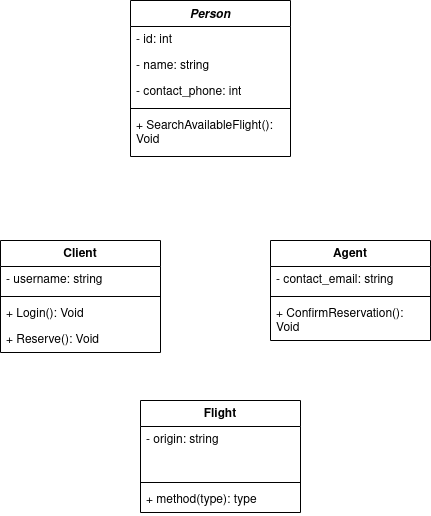

The diagram above was exported from draw.io. Its source (the exported page's mxGraphModel, read from the mxfile embedded in the PNG):
<mxGraphModel dx="1274" dy="673" grid="1" gridSize="10" guides="1" tooltips="1" connect="1" arrows="1" fold="1" page="1" pageScale="1" pageWidth="827" pageHeight="1169" math="0" shadow="0">
  <root>
    <mxCell id="0" />
    <mxCell id="1" parent="0" />
    <mxCell id="YhyqCgKLlZn7OOVxmhdU-1" value="Person" style="swimlane;fontStyle=3;align=center;verticalAlign=top;childLayout=stackLayout;horizontal=1;startSize=26;horizontalStack=0;resizeParent=1;resizeParentMax=0;resizeLast=0;collapsible=1;marginBottom=0;whiteSpace=wrap;html=1;" vertex="1" parent="1">
      <mxGeometry x="210" y="40" width="160" height="156" as="geometry" />
    </mxCell>
    <mxCell id="YhyqCgKLlZn7OOVxmhdU-2" value="- id: int" style="text;strokeColor=none;fillColor=none;align=left;verticalAlign=top;spacingLeft=4;spacingRight=4;overflow=hidden;rotatable=0;points=[[0,0.5],[1,0.5]];portConstraint=eastwest;whiteSpace=wrap;html=1;" vertex="1" parent="YhyqCgKLlZn7OOVxmhdU-1">
      <mxGeometry y="26" width="160" height="26" as="geometry" />
    </mxCell>
    <mxCell id="YhyqCgKLlZn7OOVxmhdU-5" value="- name: string" style="text;strokeColor=none;fillColor=none;align=left;verticalAlign=top;spacingLeft=4;spacingRight=4;overflow=hidden;rotatable=0;points=[[0,0.5],[1,0.5]];portConstraint=eastwest;whiteSpace=wrap;html=1;" vertex="1" parent="YhyqCgKLlZn7OOVxmhdU-1">
      <mxGeometry y="52" width="160" height="26" as="geometry" />
    </mxCell>
    <mxCell id="YhyqCgKLlZn7OOVxmhdU-17" value="- contact_phone: int" style="text;strokeColor=none;fillColor=none;align=left;verticalAlign=top;spacingLeft=4;spacingRight=4;overflow=hidden;rotatable=0;points=[[0,0.5],[1,0.5]];portConstraint=eastwest;whiteSpace=wrap;html=1;" vertex="1" parent="YhyqCgKLlZn7OOVxmhdU-1">
      <mxGeometry y="78" width="160" height="26" as="geometry" />
    </mxCell>
    <mxCell id="YhyqCgKLlZn7OOVxmhdU-3" value="" style="line;strokeWidth=1;fillColor=none;align=left;verticalAlign=middle;spacingTop=-1;spacingLeft=3;spacingRight=3;rotatable=0;labelPosition=right;points=[];portConstraint=eastwest;strokeColor=inherit;" vertex="1" parent="YhyqCgKLlZn7OOVxmhdU-1">
      <mxGeometry y="104" width="160" height="8" as="geometry" />
    </mxCell>
    <mxCell id="YhyqCgKLlZn7OOVxmhdU-4" value="+ SearchAvailableFlight(): Void" style="text;strokeColor=none;fillColor=none;align=left;verticalAlign=top;spacingLeft=4;spacingRight=4;overflow=hidden;rotatable=0;points=[[0,0.5],[1,0.5]];portConstraint=eastwest;whiteSpace=wrap;html=1;" vertex="1" parent="YhyqCgKLlZn7OOVxmhdU-1">
      <mxGeometry y="112" width="160" height="44" as="geometry" />
    </mxCell>
    <mxCell id="YhyqCgKLlZn7OOVxmhdU-6" value="Client" style="swimlane;fontStyle=1;align=center;verticalAlign=top;childLayout=stackLayout;horizontal=1;startSize=26;horizontalStack=0;resizeParent=1;resizeParentMax=0;resizeLast=0;collapsible=1;marginBottom=0;whiteSpace=wrap;html=1;" vertex="1" parent="1">
      <mxGeometry x="80" y="280" width="160" height="112" as="geometry" />
    </mxCell>
    <mxCell id="YhyqCgKLlZn7OOVxmhdU-7" value="- username: string" style="text;strokeColor=none;fillColor=none;align=left;verticalAlign=top;spacingLeft=4;spacingRight=4;overflow=hidden;rotatable=0;points=[[0,0.5],[1,0.5]];portConstraint=eastwest;whiteSpace=wrap;html=1;" vertex="1" parent="YhyqCgKLlZn7OOVxmhdU-6">
      <mxGeometry y="26" width="160" height="26" as="geometry" />
    </mxCell>
    <mxCell id="YhyqCgKLlZn7OOVxmhdU-8" value="" style="line;strokeWidth=1;fillColor=none;align=left;verticalAlign=middle;spacingTop=-1;spacingLeft=3;spacingRight=3;rotatable=0;labelPosition=right;points=[];portConstraint=eastwest;strokeColor=inherit;" vertex="1" parent="YhyqCgKLlZn7OOVxmhdU-6">
      <mxGeometry y="52" width="160" height="8" as="geometry" />
    </mxCell>
    <mxCell id="YhyqCgKLlZn7OOVxmhdU-9" value="+ Login(): Void" style="text;strokeColor=none;fillColor=none;align=left;verticalAlign=top;spacingLeft=4;spacingRight=4;overflow=hidden;rotatable=0;points=[[0,0.5],[1,0.5]];portConstraint=eastwest;whiteSpace=wrap;html=1;" vertex="1" parent="YhyqCgKLlZn7OOVxmhdU-6">
      <mxGeometry y="60" width="160" height="26" as="geometry" />
    </mxCell>
    <mxCell id="YhyqCgKLlZn7OOVxmhdU-16" value="+ Reserve(): Void" style="text;strokeColor=none;fillColor=none;align=left;verticalAlign=top;spacingLeft=4;spacingRight=4;overflow=hidden;rotatable=0;points=[[0,0.5],[1,0.5]];portConstraint=eastwest;whiteSpace=wrap;html=1;" vertex="1" parent="YhyqCgKLlZn7OOVxmhdU-6">
      <mxGeometry y="86" width="160" height="26" as="geometry" />
    </mxCell>
    <mxCell id="YhyqCgKLlZn7OOVxmhdU-10" value="Agent" style="swimlane;fontStyle=1;align=center;verticalAlign=top;childLayout=stackLayout;horizontal=1;startSize=26;horizontalStack=0;resizeParent=1;resizeParentMax=0;resizeLast=0;collapsible=1;marginBottom=0;whiteSpace=wrap;html=1;" vertex="1" parent="1">
      <mxGeometry x="350" y="280" width="160" height="100" as="geometry" />
    </mxCell>
    <mxCell id="YhyqCgKLlZn7OOVxmhdU-11" value="- contact_email: string" style="text;strokeColor=none;fillColor=none;align=left;verticalAlign=top;spacingLeft=4;spacingRight=4;overflow=hidden;rotatable=0;points=[[0,0.5],[1,0.5]];portConstraint=eastwest;whiteSpace=wrap;html=1;" vertex="1" parent="YhyqCgKLlZn7OOVxmhdU-10">
      <mxGeometry y="26" width="160" height="26" as="geometry" />
    </mxCell>
    <mxCell id="YhyqCgKLlZn7OOVxmhdU-12" value="" style="line;strokeWidth=1;fillColor=none;align=left;verticalAlign=middle;spacingTop=-1;spacingLeft=3;spacingRight=3;rotatable=0;labelPosition=right;points=[];portConstraint=eastwest;strokeColor=inherit;" vertex="1" parent="YhyqCgKLlZn7OOVxmhdU-10">
      <mxGeometry y="52" width="160" height="8" as="geometry" />
    </mxCell>
    <mxCell id="YhyqCgKLlZn7OOVxmhdU-13" value="+ ConfirmReservation(): Void" style="text;strokeColor=none;fillColor=none;align=left;verticalAlign=top;spacingLeft=4;spacingRight=4;overflow=hidden;rotatable=0;points=[[0,0.5],[1,0.5]];portConstraint=eastwest;whiteSpace=wrap;html=1;" vertex="1" parent="YhyqCgKLlZn7OOVxmhdU-10">
      <mxGeometry y="60" width="160" height="40" as="geometry" />
    </mxCell>
    <mxCell id="YhyqCgKLlZn7OOVxmhdU-18" value="Flight" style="swimlane;fontStyle=1;align=center;verticalAlign=top;childLayout=stackLayout;horizontal=1;startSize=26;horizontalStack=0;resizeParent=1;resizeParentMax=0;resizeLast=0;collapsible=1;marginBottom=0;whiteSpace=wrap;html=1;" vertex="1" parent="1">
      <mxGeometry x="220" y="440" width="160" height="112" as="geometry" />
    </mxCell>
    <mxCell id="YhyqCgKLlZn7OOVxmhdU-19" value="- origin: string" style="text;strokeColor=none;fillColor=none;align=left;verticalAlign=top;spacingLeft=4;spacingRight=4;overflow=hidden;rotatable=0;points=[[0,0.5],[1,0.5]];portConstraint=eastwest;whiteSpace=wrap;html=1;" vertex="1" parent="YhyqCgKLlZn7OOVxmhdU-18">
      <mxGeometry y="26" width="160" height="26" as="geometry" />
    </mxCell>
    <mxCell id="YhyqCgKLlZn7OOVxmhdU-22" style="text;strokeColor=none;fillColor=none;align=left;verticalAlign=top;spacingLeft=4;spacingRight=4;overflow=hidden;rotatable=0;points=[[0,0.5],[1,0.5]];portConstraint=eastwest;whiteSpace=wrap;html=1;" vertex="1" parent="YhyqCgKLlZn7OOVxmhdU-18">
      <mxGeometry y="52" width="160" height="26" as="geometry" />
    </mxCell>
    <mxCell id="YhyqCgKLlZn7OOVxmhdU-20" value="" style="line;strokeWidth=1;fillColor=none;align=left;verticalAlign=middle;spacingTop=-1;spacingLeft=3;spacingRight=3;rotatable=0;labelPosition=right;points=[];portConstraint=eastwest;strokeColor=inherit;" vertex="1" parent="YhyqCgKLlZn7OOVxmhdU-18">
      <mxGeometry y="78" width="160" height="8" as="geometry" />
    </mxCell>
    <mxCell id="YhyqCgKLlZn7OOVxmhdU-21" value="+ method(type): type" style="text;strokeColor=none;fillColor=none;align=left;verticalAlign=top;spacingLeft=4;spacingRight=4;overflow=hidden;rotatable=0;points=[[0,0.5],[1,0.5]];portConstraint=eastwest;whiteSpace=wrap;html=1;" vertex="1" parent="YhyqCgKLlZn7OOVxmhdU-18">
      <mxGeometry y="86" width="160" height="26" as="geometry" />
    </mxCell>
  </root>
</mxGraphModel>